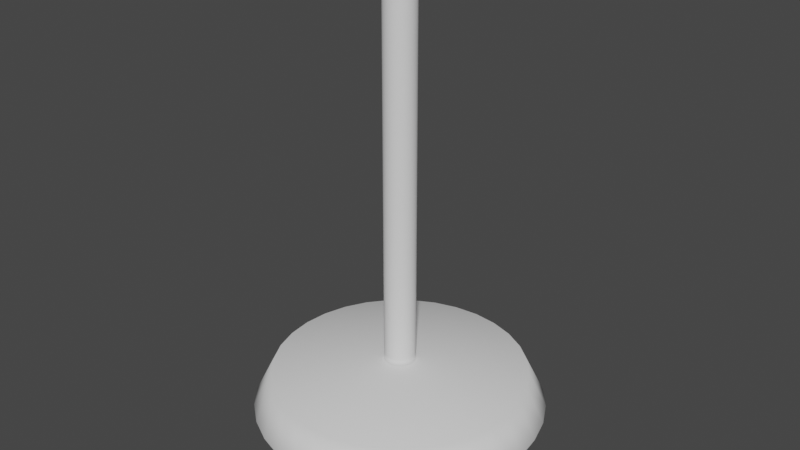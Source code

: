 # Source: fan003.blend  (saved by Blender 2.82.7; exported with 4.5.12 LTS)
import bpy
from mathutils import Matrix  # noqa: F401  (used for matrix-valued properties, if any)

bpy.ops.wm.read_factory_settings(use_empty=True)
scene = bpy.context.scene
scene.name = 'Scene'

# ---- collections
col_collection = bpy.data.collections.new('Collection'); scene.collection.children.link(col_collection)

# ---- world
world_world = bpy.data.worlds.new('World'); scene.world = world_world
world_world.use_nodes = True; world_world.node_tree.nodes.clear()
_N = world_world.node_tree.nodes; _L = world_world.node_tree.links
n0 = _N.new('ShaderNodeOutputWorld'); n0.name = 'World Output'; n0.location = (300, 300)
n1 = _N.new('ShaderNodeBackground'); n1.name = 'Background'; n1.location = (10, 300)
n1.inputs[0].default_value = (0.05088, 0.05088, 0.05088, 1.0)
_L.new(n1.outputs[0], n0.inputs[0])
n0.is_active_output = True
world_world.color = (0.05088, 0.05088, 0.05088)
world_world.use_sun_shadow = False
world_world.sun_shadow_jitter_overblur = 0.0

# ---- meshes
me_cylinder = bpy.data.meshes.new('Cylinder')
me_cylinder.from_pydata([(-6.494e-07, 0.1471, -1.286), (-8.794e-08, 0.1229, 1.29), (0.02871, 0.1443, -1.286), (0.02398, 0.1206, 1.29), (0.05631, 0.1359, -1.286), (0.04704, 0.1136, 1.29), (0.08175, 0.1223, -1.286), (0.06829, 0.1022, 1.29), (0.104, 0.104, -1.286), (0.08692, 0.08692, 1.29), (0.1223, 0.08175, -1.286), (0.1022, 0.06829, 1.29), (0.1359, 0.05631, -1.286), (0.1136, 0.04704, 1.29), (0.1443, 0.02871, -1.286), (0.1206, 0.02398, 1.29), (0.1471, -2.391e-07, -1.286), (0.1229, 5.56e-08, 1.29), (0.1443, -0.02871, -1.286), (0.1206, -0.02398, 1.29), (0.1359, -0.05631, -1.286), (0.1136, -0.04704, 1.29), (0.1223, -0.08175, -1.286), (0.1022, -0.06829, 1.29), (0.104, -0.104, -1.286), (0.08692, -0.08692, 1.29), (0.08175, -0.1223, -1.286), (0.06829, -0.1022, 1.29), (0.05631, -0.1359, -1.286), (0.04704, -0.1136, 1.29), (0.02871, -0.1443, -1.286), (0.02398, -0.1206, 1.29), (1.836e-08, -0.1471, -1.286), (-3.349e-08, -0.1229, 1.29), (-0.02871, -0.1443, -1.286), (-0.02398, -0.1206, 1.29), (-0.05631, -0.1359, -1.286), (-0.04704, -0.1136, 1.29), (-0.08175, -0.1223, -1.286), (-0.06829, -0.1022, 1.29), (-0.104, -0.104, -1.286), (-0.08692, -0.08692, 1.29), (-0.1223, -0.08175, -1.286), (-0.1022, -0.06829, 1.29), (-0.1359, -0.05631, -1.286), (-0.1136, -0.04704, 1.29), (-0.1443, -0.02871, -1.286), (-0.1206, -0.02398, 1.29), (-0.1471, 2.161e-08, -1.286), (-0.1229, 1.989e-07, 1.29), (-0.1443, 0.02871, -1.286), (-0.1206, 0.02398, 1.29), (-0.1359, 0.05631, -1.286), (-0.1136, 0.04704, 1.29), (-0.1223, 0.08175, -1.286), (-0.1022, 0.06829, 1.29), (-0.104, 0.104, -1.286), (-0.08692, 0.08692, 1.29), (-0.08175, 0.1223, -1.286), (-0.06829, 0.1022, 1.29), (-0.05631, 0.1359, -1.286), (-0.04704, 0.1136, 1.29), (-0.0287, 0.1443, -1.286), (-0.02398, 0.1206, 1.29), (-1.801e-08, 1.142, 0.0), (0.2228, 1.12, 0.0), (0.437, 1.055, 0.0), (0.6344, 0.9494, 0.0), (0.8074, 0.8074, 0.0), (0.9494, 0.6344, 0.0), (1.055, 0.437, 0.0), (1.12, 0.2228, 0.0), (1.142, 4.586e-08, 0.0), (1.12, -0.2228, 0.0), (1.055, -0.437, 0.0), (0.9494, -0.6344, 0.0), (0.8074, -0.8074, 0.0), (0.6344, -0.9494, 0.0), (0.437, -1.055, 0.0), (0.2228, -1.12, 0.0), (-3.901e-07, -1.142, 0.0), (-0.2228, -1.12, 0.0), (-0.437, -1.055, 0.0), (-0.6344, -0.9494, 0.0), (-0.8074, -0.8074, 0.0), (-0.9494, -0.6344, 0.0), (-1.055, -0.437, 0.0), (-1.12, -0.2228, 0.0), (-1.142, 1.062e-06, 0.0), (-1.12, 0.2228, 0.0), (-1.055, 0.437, 0.0), (-0.9494, 0.6344, 0.0), (-0.8074, 0.8074, 0.0), (-0.6344, 0.9494, 0.0), (-0.437, 1.055, 0.0), (-0.2228, 1.12, 0.0), (0.1951, 0.9808, 1.0), (0.0, 1.0, 1.0), (0.3827, 0.9239, 1.0), (0.5556, 0.8315, 1.0), (0.7071, 0.7071, 1.0), (0.8315, 0.5556, 1.0), (0.9239, 0.3827, 1.0), (0.9808, 0.1951, 1.0), (1.0, 7.55e-08, 1.0), (0.9808, -0.1951, 1.0), (0.9239, -0.3827, 1.0), (0.8315, -0.5556, 1.0), (0.7071, -0.7071, 1.0), (0.5556, -0.8315, 1.0), (0.3827, -0.9239, 1.0), (0.1951, -0.9808, 1.0), (-3.258e-07, -1.0, 1.0), (-0.1951, -0.9808, 1.0), (-0.3827, -0.9239, 1.0), (-0.5556, -0.8315, 1.0), (-0.7071, -0.7071, 1.0), (-0.8315, -0.5556, 1.0), (-0.9239, -0.3827, 1.0), (-0.9808, -0.1951, 1.0), (-1.0, 9.656e-07, 1.0), (-0.9808, 0.1951, 1.0), (-0.9239, 0.3827, 1.0), (-0.8315, 0.5556, 1.0), (-0.7071, 0.7071, 1.0), (-0.5556, 0.8315, 1.0), (-0.3827, 0.9239, 1.0), (-0.1951, 0.9808, 1.0), (0.02398, 0.1206, 1.29), (-8.794e-08, 0.1229, 1.29), (0.04704, 0.1136, 1.29), (0.06829, 0.1022, 1.29), (0.08692, 0.08692, 1.29), (0.1022, 0.06829, 1.29), (0.1136, 0.04704, 1.29), (0.1206, 0.02398, 1.29), (0.1229, 5.56e-08, 1.29), (0.1206, -0.02398, 1.29), (0.1136, -0.04704, 1.29), (0.1022, -0.06829, 1.29), (0.08692, -0.08692, 1.29), (0.06829, -0.1022, 1.29), (0.04704, -0.1136, 1.29), (0.02398, -0.1206, 1.29), (-3.349e-08, -0.1229, 1.29), (-0.02398, -0.1206, 1.29), (-0.04704, -0.1136, 1.29), (-0.06829, -0.1022, 1.29), (-0.08692, -0.08692, 1.29), (-0.1022, -0.06829, 1.29), (-0.1136, -0.04704, 1.29), (-0.1206, -0.02398, 1.29), (-0.1229, 1.989e-07, 1.29), (-0.1206, 0.02398, 1.29), (-0.1136, 0.04704, 1.29), (-0.1022, 0.06829, 1.29), (-0.08692, 0.08692, 1.29), (-0.06829, 0.1022, 1.29), (-0.04704, 0.1136, 1.29), (-0.02398, 0.1206, 1.29), (0.02398, 0.1206, 11.89), (2.213e-07, 0.1229, 11.89), (0.04704, 0.1136, 11.89), (0.06829, 0.1022, 11.89), (0.08692, 0.08692, 11.89), (0.1022, 0.06829, 11.89), (0.1136, 0.04704, 11.89), (0.1206, 0.02398, 11.89), (0.1229, 5.56e-08, 11.89), (0.1206, -0.02398, 11.89), (0.1136, -0.04704, 11.89), (0.1022, -0.06829, 11.89), (0.08692, -0.08692, 11.89), (0.06829, -0.1022, 11.89), (0.04704, -0.1136, 11.89), (0.02398, -0.1206, 11.89), (2.757e-07, -0.1229, 11.89), (-0.02398, -0.1206, 11.89), (-0.04704, -0.1136, 11.89), (-0.06829, -0.1022, 11.89), (-0.08692, -0.08692, 11.89), (-0.1022, -0.06829, 11.89), (-0.1136, -0.04704, 11.89), (-0.1206, -0.02398, 11.89), (-0.1229, 1.989e-07, 11.89), (-0.1206, 0.02398, 11.89), (-0.1136, 0.04704, 11.89), (-0.1022, 0.06829, 11.89), (-0.08692, 0.08692, 11.89), (-0.06829, 0.1022, 11.89), (-0.04704, 0.1136, 11.89), (-0.02398, 0.1206, 11.89), (0.0, 1.0, -1.0), (0.1951, 0.9808, -1.0), (0.3827, 0.9239, -1.0), (0.5556, 0.8315, -1.0), (0.7071, 0.7071, -1.0), (0.8315, 0.5556, -1.0), (0.9239, 0.3827, -1.0), (0.9808, 0.1951, -1.0), (1.0, 7.55e-08, -1.0), (0.9808, -0.1951, -1.0), (0.9239, -0.3827, -1.0), (0.8315, -0.5556, -1.0), (0.7071, -0.7071, -1.0), (0.5556, -0.8315, -1.0), (0.3827, -0.9239, -1.0), (0.1951, -0.9808, -1.0), (-3.258e-07, -1.0, -1.0), (-0.1951, -0.9808, -1.0), (-0.3827, -0.9239, -1.0), (-0.5556, -0.8315, -1.0), (-0.7071, -0.7071, -1.0), (-0.8315, -0.5556, -1.0), (-0.9239, -0.3827, -1.0), (-0.9808, -0.1951, -1.0), (-1.0, 9.656e-07, -1.0), (-0.9808, 0.1951, -1.0), (-0.9239, 0.3827, -1.0), (-0.8315, 0.5556, -1.0), (-0.7071, 0.7071, -1.0), (-0.5556, 0.8315, -1.0), (-0.3827, 0.9239, -1.0), (-0.1951, 0.9808, -1.0), (0.0533, -0.268, -1.212), (0.06032, -0.3032, -1.207), (0.1046, -0.2524, -1.212), (0.1183, -0.2856, -1.207), (0.1518, -0.2272, -1.212), (0.1718, -0.2571, -1.207), (0.1932, -0.1932, -1.212), (0.2186, -0.2186, -1.207), (0.2272, -0.1518, -1.212), (0.2571, -0.1718, -1.207), (0.2524, -0.1046, -1.212), (0.2856, -0.1183, -1.207), (0.268, -0.0533, -1.212), (0.3032, -0.06032, -1.207), (0.2732, -1.332e-07, -1.212), (0.3092, -1.127e-07, -1.207), (0.268, 0.0533, -1.212), (0.3032, 0.06032, -1.207), (0.2524, 0.1046, -1.212), (0.2856, 0.1183, -1.207), (0.2272, 0.1518, -1.212), (0.2571, 0.1718, -1.207), (0.1932, 0.1932, -1.212), (0.2186, 0.2186, -1.207), (0.1518, 0.2272, -1.212), (0.1718, 0.2571, -1.207), (0.1046, 0.2524, -1.212), (0.1183, 0.2856, -1.207), (0.0533, 0.268, -1.212), (0.06032, 0.3032, -1.207), (-5.005e-07, 0.3092, -1.207), (-5.314e-07, 0.2732, -1.212), (-5.723e-07, 0.2319, -1.212), (0.04523, 0.2274, -1.212), (0.08873, 0.2142, -1.212), (0.1288, 0.1928, -1.212), (0.164, 0.164, -1.212), (0.1928, 0.1288, -1.212), (0.2142, 0.08873, -1.212), (0.2274, 0.04523, -1.212), (0.2319, -1.687e-07, -1.212), (0.2274, -0.04523, -1.212), (0.2142, -0.08873, -1.212), (0.1928, -0.1288, -1.212), (0.164, -0.164, -1.212), (0.1288, -0.1928, -1.212), (0.08873, -0.2142, -1.212), (0.04523, -0.2274, -1.212), (-6.823e-08, -0.2319, -1.212), (-0.04523, -0.2274, -1.212), (-0.08873, -0.2142, -1.212), (-0.1288, -0.1928, -1.212), (-0.164, -0.164, -1.212), (-0.1928, -0.1288, -1.212), (-0.2142, -0.08873, -1.212), (-0.2274, -0.04523, -1.212), (-0.2319, 1.913e-07, -1.212), (-0.2274, 0.04524, -1.212), (-0.2142, 0.08873, -1.212), (-0.1928, 0.1288, -1.212), (-0.164, 0.164, -1.212), (-0.1288, 0.1928, -1.212), (-0.08873, 0.2142, -1.212), (-0.04523, 0.2274, -1.212), (-5.314e-07, 0.2732, -1.212), (-5.005e-07, 0.3092, -1.207), (0.06032, 0.3032, -1.207), (0.0533, 0.268, -1.212), (0.1183, 0.2856, -1.207), (0.1046, 0.2524, -1.212), (0.1718, 0.2571, -1.207), (0.1518, 0.2272, -1.212), (0.2186, 0.2186, -1.207), (0.1932, 0.1932, -1.212), (0.2571, 0.1718, -1.207), (0.2272, 0.1518, -1.212), (0.2856, 0.1183, -1.207), (0.2524, 0.1046, -1.212), (0.3032, 0.06032, -1.207), (0.268, 0.0533, -1.212), (0.3092, -1.127e-07, -1.207), (0.2732, -1.332e-07, -1.212), (0.3032, -0.06032, -1.207), (0.268, -0.0533, -1.212), (0.2856, -0.1183, -1.207), (0.2524, -0.1046, -1.212), (0.2571, -0.1718, -1.207), (0.2272, -0.1518, -1.212), (0.2186, -0.2186, -1.207), (0.1932, -0.1932, -1.212), (0.1718, -0.2571, -1.207), (0.1518, -0.2272, -1.212), (0.1183, -0.2856, -1.207), (0.1046, -0.2524, -1.212), (0.06032, -0.3032, -1.207), (0.0533, -0.268, -1.212), (-1.309e-07, -0.3092, -1.207), (-1.082e-07, -0.2732, -1.212), (-0.06032, -0.3032, -1.207), (-0.0533, -0.268, -1.212), (-0.1183, -0.2856, -1.207), (-0.1046, -0.2524, -1.212), (-0.1718, -0.2571, -1.207), (-0.1518, -0.2272, -1.212), (-0.2186, -0.2186, -1.207), (-0.1932, -0.1932, -1.212), (-0.2571, -0.1718, -1.207), (-0.2272, -0.1518, -1.212), (-0.2856, -0.1183, -1.207), (-0.2524, -0.1046, -1.212), (-0.3032, -0.06032, -1.207), (-0.268, -0.0533, -1.212), (-0.3092, 3.313e-07, -1.207), (-0.2732, 2.77e-07, -1.212), (-0.3032, 0.06032, -1.207), (-0.268, 0.0533, -1.212), (-0.2856, 0.1183, -1.207), (-0.2524, 0.1046, -1.212), (-0.2571, 0.1718, -1.207), (-0.2272, 0.1518, -1.212), (-0.2186, 0.2186, -1.207), (-0.1932, 0.1932, -1.212), (-0.1718, 0.2571, -1.207), (-0.1518, 0.2272, -1.212), (-0.1183, 0.2856, -1.207), (-0.1046, 0.2524, -1.212), (-0.06032, 0.3032, -1.207), (-0.0533, 0.268, -1.212), (-1.309e-07, -0.3092, -1.207), (-1.082e-07, -0.2732, -1.212), (-0.06032, -0.3032, -1.207), (-0.0533, -0.268, -1.212), (-0.1183, -0.2856, -1.207), (-0.1046, -0.2524, -1.212), (-0.1718, -0.2571, -1.207), (-0.1518, -0.2272, -1.212), (-0.2186, -0.2186, -1.207), (-0.1932, -0.1932, -1.212), (-0.2571, -0.1718, -1.207), (-0.2272, -0.1518, -1.212), (-0.2856, -0.1183, -1.207), (-0.2524, -0.1046, -1.212), (-0.3032, -0.06032, -1.207), (-0.268, -0.0533, -1.212), (-0.3092, 3.313e-07, -1.207), (-0.2732, 2.77e-07, -1.212), (-0.3032, 0.06032, -1.207), (-0.268, 0.0533, -1.212), (-0.2856, 0.1183, -1.207), (-0.2524, 0.1046, -1.212), (-0.2571, 0.1718, -1.207), (-0.2272, 0.1518, -1.212), (-0.2186, 0.2186, -1.207), (-0.1932, 0.1932, -1.212), (-0.1718, 0.2571, -1.207), (-0.1518, 0.2272, -1.212), (-0.1183, 0.2856, -1.207), (-0.1046, 0.2524, -1.212), (-0.06032, 0.3032, -1.207), (-0.0533, 0.268, -1.212), (-5.315e-07, 0.2732, -1.161), (-0.0533, 0.268, -1.161), (-0.1183, 0.2856, -1.156), (-0.06032, 0.3032, -1.156), (-0.1718, 0.2571, -1.156), (-0.2186, 0.2186, -1.156), (-0.2571, 0.1718, -1.156), (-0.2856, 0.1183, -1.156), (-0.3032, 0.06032, -1.156), (-0.3092, 3.311e-07, -1.156), (-0.3032, -0.06032, -1.156), (-0.2856, -0.1183, -1.156), (-0.2571, -0.1718, -1.156), (-0.2186, -0.2186, -1.156), (-0.1718, -0.2571, -1.156), (-0.1183, -0.2856, -1.156), (-0.06032, -0.3032, -1.156), (-1.31e-07, -0.3092, -1.156), (0.06032, -0.3032, -1.156), (0.1183, -0.2856, -1.156), (0.1718, -0.2571, -1.156), (0.2186, -0.2186, -1.156), (0.2571, -0.1718, -1.156), (0.2856, -0.1183, -1.156), (0.3032, -0.06032, -1.156), (0.3092, -1.129e-07, -1.156), (0.3032, 0.06032, -1.156), (0.2856, 0.1183, -1.156), (0.2571, 0.1718, -1.156), (0.2186, 0.2186, -1.156), (0.1718, 0.2571, -1.156), (0.1183, 0.2856, -1.156), (0.06032, 0.3032, -1.156), (-5.006e-07, 0.3092, -1.156), (-0.1046, 0.2524, -1.161), (-0.1518, 0.2272, -1.161), (-0.1932, 0.1932, -1.161), (-0.2272, 0.1518, -1.161), (-0.2524, 0.1046, -1.161), (-0.268, 0.0533, -1.161), (-0.2732, 2.768e-07, -1.161), (-0.268, -0.0533, -1.161), (-0.2524, -0.1046, -1.161), (-0.2272, -0.1518, -1.161), (-0.1932, -0.1932, -1.161), (-0.1518, -0.2272, -1.161), (-0.1046, -0.2524, -1.161), (-0.0533, -0.268, -1.161), (-1.082e-07, -0.2732, -1.161), (0.0533, -0.268, -1.161), (0.1046, -0.2524, -1.161), (0.1518, -0.2272, -1.161), (0.1932, -0.1932, -1.161), (0.2272, -0.1518, -1.161), (0.2524, -0.1046, -1.161), (0.268, -0.0533, -1.161), (0.2732, -1.334e-07, -1.161), (0.268, 0.0533, -1.161), (0.2524, 0.1046, -1.161), (0.2272, 0.1518, -1.161), (0.1932, 0.1932, -1.161), (0.1518, 0.2272, -1.161), (0.1046, 0.2524, -1.161), (0.0533, 0.268, -1.161), (-0.06829, -0.1022, 1.503), (-0.08692, -0.08692, 1.503), (0.1136, 0.04704, 1.503), (0.1206, 0.02398, 1.503), (-0.1022, -0.06829, 1.503), (0.1229, 5.56e-08, 1.503), (-0.1136, -0.04704, 1.503), (0.1206, -0.02398, 1.503), (-0.1206, -0.02398, 1.503), (0.1136, -0.04704, 1.503), (-0.1229, 1.989e-07, 1.503), (0.1022, -0.06829, 1.503), (-0.1206, 0.02398, 1.503), (0.08692, -0.08692, 1.503), (-0.1136, 0.04704, 1.503), (0.06829, -0.1022, 1.503), (-0.1022, 0.06829, 1.503), (0.04704, -0.1136, 1.503), (-8.176e-08, 0.1229, 1.503), (0.02398, 0.1206, 1.503), (-0.08692, 0.08692, 1.503), (0.02398, -0.1206, 1.503), (0.04704, 0.1136, 1.503), (-0.06829, 0.1022, 1.503), (-2.73e-08, -0.1229, 1.503), (0.06829, 0.1022, 1.503), (-0.04704, 0.1136, 1.503), (-0.02398, -0.1206, 1.503), (0.08692, 0.08692, 1.503), (-0.02398, 0.1206, 1.503), (-0.04704, -0.1136, 1.503), (0.1022, 0.06829, 1.503), (-0.06829, -0.1022, 11.52), (0.1136, 0.04704, 11.52), (2.104e-07, 0.1229, 11.52), (-0.08692, -0.08692, 11.52), (0.1206, 0.02398, 11.52), (-0.1022, -0.06829, 11.52), (0.1229, 5.56e-08, 11.52), (-0.1136, -0.04704, 11.52), (0.1206, -0.02398, 11.52), (-0.1206, -0.02398, 11.52), (0.1136, -0.04704, 11.52), (-0.1229, 1.989e-07, 11.52), (0.1022, -0.06829, 11.52), (-0.1206, 0.02398, 11.52), (0.08692, -0.08692, 11.52), (-0.1136, 0.04704, 11.52), (0.06829, -0.1022, 11.52), (-0.1022, 0.06829, 11.52), (0.04704, -0.1136, 11.52), (0.02398, 0.1206, 11.52), (-0.08692, 0.08692, 11.52), (0.02398, -0.1206, 11.52), (0.04704, 0.1136, 11.52), (-0.06829, 0.1022, 11.52), (2.649e-07, -0.1229, 11.52), (0.06829, 0.1022, 11.52), (-0.04704, 0.1136, 11.52), (-0.02398, -0.1206, 11.52), (0.08692, 0.08692, 11.52), (-0.02398, 0.1206, 11.52), (-0.04704, -0.1136, 11.52), (0.1022, 0.06829, 11.52)], [], [(64, 97, 96, 65), (65, 96, 98, 66), (66, 98, 99, 67), (67, 99, 100, 68), (68, 100, 101, 69), (69, 101, 102, 70), (70, 102, 103, 71), (71, 103, 104, 72), (72, 104, 105, 73), (73, 105, 106, 74), (74, 106, 107, 75), (75, 107, 108, 76), (76, 108, 109, 77), (77, 109, 110, 78), (78, 110, 111, 79), (79, 111, 112, 80), (80, 112, 113, 81), (81, 113, 114, 82), (82, 114, 115, 83), (83, 115, 116, 84), (84, 116, 117, 85), (85, 117, 118, 86), (86, 118, 119, 87), (87, 119, 120, 88), (88, 120, 121, 89), (89, 121, 122, 90), (90, 122, 123, 91), (91, 123, 124, 92), (92, 124, 125, 93), (93, 125, 126, 94), (35, 33, 144, 145), (94, 126, 127, 95), (95, 127, 97, 64), (0, 2, 4, 6, 8, 10, 12, 14, 16, 18, 20, 22, 24, 26, 28, 30, 32, 34, 36, 38, 40, 42, 44, 46, 48, 50, 52, 54, 56, 58, 60, 62), (223, 95, 64, 192), (222, 94, 95, 223), (221, 93, 94, 222), (220, 92, 93, 221), (219, 91, 92, 220), (218, 90, 91, 219), (217, 89, 90, 218), (216, 88, 89, 217), (215, 87, 88, 216), (214, 86, 87, 215), (213, 85, 86, 214), (212, 84, 85, 213), (211, 83, 84, 212), (210, 82, 83, 211), (209, 81, 82, 210), (208, 80, 81, 209), (207, 79, 80, 208), (206, 78, 79, 207), (205, 77, 78, 206), (204, 76, 77, 205), (203, 75, 76, 204), (202, 74, 75, 203), (201, 73, 74, 202), (200, 72, 73, 201), (199, 71, 72, 200), (198, 70, 71, 199), (197, 69, 70, 198), (196, 68, 69, 197), (195, 67, 68, 196), (194, 66, 67, 195), (193, 65, 66, 194), (192, 64, 65, 193), (1, 3, 96, 97), (3, 5, 98, 96), (5, 7, 99, 98), (7, 9, 100, 99), (9, 11, 101, 100), (11, 13, 102, 101), (13, 15, 103, 102), (15, 17, 104, 103), (17, 19, 105, 104), (19, 21, 106, 105), (21, 23, 107, 106), (23, 25, 108, 107), (25, 27, 109, 108), (27, 29, 110, 109), (29, 31, 111, 110), (31, 33, 112, 111), (33, 35, 113, 112), (35, 37, 114, 113), (37, 39, 115, 114), (39, 41, 116, 115), (41, 43, 117, 116), (43, 45, 118, 117), (45, 47, 119, 118), (47, 49, 120, 119), (49, 51, 121, 120), (51, 53, 122, 121), (53, 55, 123, 122), (55, 57, 124, 123), (57, 59, 125, 124), (59, 61, 126, 125), (61, 63, 127, 126), (63, 1, 97, 127), (483, 480, 179, 180), (9, 7, 131, 132), (63, 61, 158, 159), (37, 35, 145, 146), (11, 9, 132, 133), (1, 63, 159, 129), (39, 37, 146, 147), (13, 11, 133, 134), (41, 39, 147, 148), (15, 13, 134, 135), (43, 41, 148, 149), (17, 15, 135, 136), (45, 43, 149, 150), (19, 17, 136, 137), (47, 45, 150, 151), (21, 19, 137, 138), (49, 47, 151, 152), (23, 21, 138, 139), (51, 49, 152, 153), (25, 23, 139, 140), (53, 51, 153, 154), (27, 25, 140, 141), (55, 53, 154, 155), (29, 27, 141, 142), (3, 1, 129, 128), (57, 55, 155, 156), (31, 29, 142, 143), (5, 3, 128, 130), (59, 57, 156, 157), (33, 31, 143, 144), (7, 5, 130, 131), (61, 59, 157, 158), (484, 481, 166, 167), (485, 483, 180, 181), (486, 484, 167, 168), (487, 485, 181, 182), (488, 486, 168, 169), (489, 487, 182, 183), (490, 488, 169, 170), (491, 489, 183, 184), (492, 490, 170, 171), (493, 491, 184, 185), (494, 492, 171, 172), (495, 493, 185, 186), (496, 494, 172, 173), (497, 495, 186, 187), (498, 496, 173, 174), (499, 482, 161, 160), (500, 497, 187, 188), (501, 498, 174, 175), (502, 499, 160, 162), (503, 500, 188, 189), (504, 501, 175, 176), (505, 502, 162, 163), (506, 503, 189, 190), (507, 504, 176, 177), (508, 505, 163, 164), (509, 506, 190, 191), (510, 507, 177, 178), (511, 508, 164, 165), (482, 509, 191, 161), (480, 510, 178, 179), (481, 511, 165, 166), (256, 287, 351, 288), (259, 258, 293, 295), (260, 259, 295, 297), (261, 260, 297, 299), (262, 261, 299, 301), (263, 262, 301, 303), (264, 263, 303, 305), (265, 264, 305, 307), (266, 265, 307, 309), (267, 266, 309, 311), (268, 267, 311, 313), (269, 268, 313, 315), (270, 269, 315, 317), (271, 270, 317, 319), (272, 271, 319, 321), (273, 272, 321, 323), (274, 273, 323, 325), (275, 274, 325, 327), (276, 275, 327, 329), (277, 276, 329, 331), (278, 277, 331, 333), (279, 278, 333, 335), (280, 279, 335, 337), (281, 280, 337, 339), (282, 281, 339, 341), (283, 282, 341, 343), (284, 283, 343, 345), (285, 284, 345, 347), (286, 285, 347, 349), (287, 286, 349, 351), (232, 234, 438, 437), (290, 289, 192, 193), (289, 350, 223, 192), (292, 290, 193, 194), (294, 292, 194, 195), (296, 294, 195, 196), (298, 296, 196, 197), (300, 298, 197, 198), (302, 300, 198, 199), (304, 302, 199, 200), (306, 304, 200, 201), (308, 306, 201, 202), (310, 308, 202, 203), (312, 310, 203, 204), (314, 312, 204, 205), (316, 314, 205, 206), (318, 316, 206, 207), (320, 318, 207, 208), (322, 320, 208, 209), (324, 322, 209, 210), (326, 324, 210, 211), (328, 326, 211, 212), (330, 328, 212, 213), (332, 330, 213, 214), (334, 332, 214, 215), (336, 334, 215, 216), (338, 336, 216, 217), (340, 338, 217, 218), (342, 340, 218, 219), (344, 342, 219, 220), (346, 344, 220, 221), (348, 346, 221, 222), (350, 348, 222, 223), (258, 257, 291, 293), (2, 0, 256, 257), (4, 2, 257, 258), (6, 4, 258, 259), (8, 6, 259, 260), (10, 8, 260, 261), (12, 10, 261, 262), (14, 12, 262, 263), (16, 14, 263, 264), (18, 16, 264, 265), (20, 18, 265, 266), (22, 20, 266, 267), (24, 22, 267, 268), (26, 24, 268, 269), (28, 26, 269, 270), (30, 28, 270, 271), (32, 30, 271, 272), (34, 32, 272, 273), (36, 34, 273, 274), (38, 36, 274, 275), (40, 38, 275, 276), (42, 40, 276, 277), (44, 42, 277, 278), (46, 44, 278, 279), (48, 46, 279, 280), (50, 48, 280, 281), (52, 50, 281, 282), (54, 52, 282, 283), (56, 54, 283, 284), (58, 56, 284, 285), (60, 58, 285, 286), (62, 60, 286, 287), (0, 62, 287, 256), (314, 316, 227, 229), (333, 331, 363, 365), (296, 298, 245, 247), (315, 313, 230, 228), (348, 350, 382, 380), (297, 295, 248, 246), (330, 332, 364, 362), (349, 347, 379, 381), (312, 314, 229, 231), (331, 329, 361, 363), (294, 296, 247, 249), (313, 311, 232, 230), (346, 348, 380, 378), (295, 293, 250, 248), (328, 330, 362, 360), (347, 345, 377, 379), (310, 312, 231, 233), (329, 327, 359, 361), (292, 294, 249, 251), (311, 309, 234, 232), (344, 346, 378, 376), (293, 291, 252, 250), (326, 328, 360, 358), (345, 343, 375, 377), (308, 310, 233, 235), (327, 325, 357, 359), (290, 292, 251, 253), (309, 307, 236, 234), (342, 344, 376, 374), (291, 288, 255, 252), (324, 326, 358, 356), (343, 341, 373, 375), (257, 256, 288, 291), (243, 241, 410, 411), (230, 232, 437, 436), (241, 239, 409, 410), (228, 230, 436, 435), (239, 237, 408, 409), (226, 228, 435, 434), (237, 235, 407, 408), (224, 226, 434, 433), (235, 233, 406, 407), (353, 224, 433, 432), (233, 231, 405, 406), (355, 353, 432, 431), (231, 229, 404, 405), (357, 355, 431, 430), (229, 227, 403, 404), (359, 357, 430, 429), (227, 225, 402, 403), (361, 359, 429, 428), (225, 352, 401, 402), (363, 361, 428, 427), (352, 354, 400, 401), (365, 363, 427, 426), (354, 356, 399, 400), (367, 365, 426, 425), (356, 358, 398, 399), (369, 367, 425, 424), (358, 360, 397, 398), (371, 369, 424, 423), (360, 362, 396, 397), (373, 371, 423, 422), (254, 253, 416, 417), (351, 349, 381, 383), (332, 334, 366, 364), (299, 297, 246, 244), (350, 289, 254, 382), (317, 315, 228, 226), (298, 300, 243, 245), (288, 351, 383, 255), (335, 333, 365, 367), (316, 318, 225, 227), (334, 336, 368, 366), (301, 299, 244, 242), (319, 317, 226, 224), (300, 302, 241, 243), (337, 335, 367, 369), (318, 320, 352, 225), (336, 338, 370, 368), (303, 301, 242, 240), (321, 319, 224, 353), (302, 304, 239, 241), (339, 337, 369, 371), (320, 322, 354, 352), (338, 340, 372, 370), (305, 303, 240, 238), (323, 321, 353, 355), (304, 306, 237, 239), (341, 339, 371, 373), (322, 324, 356, 354), (340, 342, 374, 372), (307, 305, 238, 236), (289, 290, 253, 254), (325, 323, 355, 357), (306, 308, 235, 237), (417, 416, 447, 384), (416, 415, 446, 447), (415, 414, 445, 446), (414, 413, 444, 445), (413, 412, 443, 444), (412, 411, 442, 443), (411, 410, 441, 442), (410, 409, 440, 441), (409, 408, 439, 440), (408, 407, 438, 439), (407, 406, 437, 438), (406, 405, 436, 437), (405, 404, 435, 436), (404, 403, 434, 435), (403, 402, 433, 434), (402, 401, 432, 433), (401, 400, 431, 432), (400, 399, 430, 431), (399, 398, 429, 430), (398, 397, 428, 429), (397, 396, 427, 428), (396, 395, 426, 427), (395, 394, 425, 426), (394, 393, 424, 425), (393, 392, 423, 424), (392, 391, 422, 423), (391, 390, 421, 422), (390, 389, 420, 421), (389, 388, 419, 420), (388, 386, 418, 419), (386, 387, 385, 418), (387, 417, 384, 385), (245, 243, 411, 412), (255, 383, 385, 384), (234, 236, 439, 438), (247, 245, 412, 413), (380, 382, 387, 386), (236, 238, 440, 439), (249, 247, 413, 414), (378, 380, 386, 388), (238, 240, 441, 440), (251, 249, 414, 415), (376, 378, 388, 389), (240, 242, 442, 441), (253, 251, 415, 416), (374, 376, 389, 390), (242, 244, 443, 442), (382, 254, 417, 387), (372, 374, 390, 391), (244, 246, 444, 443), (381, 379, 419, 418), (370, 372, 391, 392), (246, 248, 445, 444), (383, 381, 418, 385), (368, 370, 392, 393), (248, 250, 446, 445), (379, 377, 420, 419), (366, 368, 393, 394), (250, 252, 447, 446), (377, 375, 421, 420), (364, 366, 394, 395), (252, 255, 384, 447), (375, 373, 422, 421), (362, 364, 395, 396), (134, 133, 479, 450), (147, 146, 478, 448), (129, 159, 477, 466), (133, 132, 476, 479), (146, 145, 475, 478), (159, 158, 474, 477), (132, 131, 473, 476), (145, 144, 472, 475), (158, 157, 471, 474), (131, 130, 470, 473), (144, 143, 469, 472), (157, 156, 468, 471), (130, 128, 467, 470), (143, 142, 465, 469), (156, 155, 464, 468), (128, 129, 466, 467), (142, 141, 463, 465), (155, 154, 462, 464), (141, 140, 461, 463), (154, 153, 460, 462), (140, 139, 459, 461), (153, 152, 458, 460), (139, 138, 457, 459), (152, 151, 456, 458), (138, 137, 455, 457), (151, 150, 454, 456), (137, 136, 453, 455), (150, 149, 452, 454), (136, 135, 451, 453), (149, 148, 449, 452), (135, 134, 450, 451), (148, 147, 448, 449), (450, 479, 511, 481), (448, 478, 510, 480), (466, 477, 509, 482), (479, 476, 508, 511), (478, 475, 507, 510), (477, 474, 506, 509), (476, 473, 505, 508), (475, 472, 504, 507), (474, 471, 503, 506), (473, 470, 502, 505), (472, 469, 501, 504), (471, 468, 500, 503), (470, 467, 499, 502), (469, 465, 498, 501), (468, 464, 497, 500), (467, 466, 482, 499), (465, 463, 496, 498), (464, 462, 495, 497), (463, 461, 494, 496), (462, 460, 493, 495), (461, 459, 492, 494), (460, 458, 491, 493), (459, 457, 490, 492), (458, 456, 489, 491), (457, 455, 488, 490), (456, 454, 487, 489), (455, 453, 486, 488), (454, 452, 485, 487), (453, 451, 484, 486), (452, 449, 483, 485), (451, 450, 481, 484), (449, 448, 480, 483)])
me_cylinder.polygons.foreach_set('use_smooth', [True] * 481)
_uv = me_cylinder.uv_layers.new(name='UVMap')
_uv.uv.foreach_set('vector', [1.0, 0.75, 1.0, 1.0, 0.9688, 1.0, 0.9688, 0.75, 0.9688, 0.75, 0.9688, 1.0, 0.9375, 1.0, 0.9375, 0.75, 0.9375, 0.75, 0.9375, 1.0, 0.9062, 1.0, 0.9062, 0.75, 0.9062, 0.75, 0.9062, 1.0, 0.875, 1.0, 0.875, 0.75, 0.875, 0.75, 0.875, 1.0, 0.8438, 1.0, 0.8438, 0.75, 0.8438, 0.75, 0.8438, 1.0, 0.8125, 1.0, 0.8125, 0.75, 0.8125, 0.75, 0.8125, 1.0, 0.7812, 1.0, 0.7812, 0.75, 0.7812, 0.75, 0.7812, 1.0, 0.75, 1.0, 0.75, 0.75, 0.75, 0.75, 0.75, 1.0, 0.7188, 1.0, 0.7188, 0.75, 0.7188, 0.75, 0.7188, 1.0, 0.6875, 1.0, 0.6875, 0.75, 0.6875, 0.75, 0.6875, 1.0, 0.6562, 1.0, 0.6562, 0.75, 0.6562, 0.75, 0.6562, 1.0, 0.625, 1.0, 0.625, 0.75, 0.625, 0.75, 0.625, 1.0, 0.5938, 1.0, 0.5938, 0.75, 0.5938, 0.75, 0.5938, 1.0, 0.5625, 1.0, 0.5625, 0.75, 0.5625, 0.75, 0.5625, 1.0, 0.5312, 1.0, 0.5312, 0.75, 0.5312, 0.75, 0.5312, 1.0, 0.5, 1.0, 0.5, 0.75, 0.5, 0.75, 0.5, 1.0, 0.4688, 1.0, 0.4688, 0.75, 0.4688, 0.75, 0.4688, 1.0, 0.4375, 1.0, 0.4375, 0.75, 0.4375, 0.75, 0.4375, 1.0, 0.4062, 1.0, 0.4062, 0.75, 0.4062, 0.75, 0.4062, 1.0, 0.375, 1.0, 0.375, 0.75, 0.375, 0.75, 0.375, 1.0, 0.3438, 1.0, 0.3438, 0.75, 0.3438, 0.75, 0.3438, 1.0, 0.3125, 1.0, 0.3125, 0.75, 0.3125, 0.75, 0.3125, 1.0, 0.2812, 1.0, 0.2812, 0.75, 0.2812, 0.75, 0.2812, 1.0, 0.25, 1.0, 0.25, 0.75, 0.25, 0.75, 0.25, 1.0, 0.2188, 1.0, 0.2188, 0.75, 0.2188, 0.75, 0.2188, 1.0, 0.1875, 1.0, 0.1875, 0.75, 0.1875, 0.75, 0.1875, 1.0, 0.1562, 1.0, 0.1562, 0.75, 0.1562, 0.75, 0.1562, 1.0, 0.125, 1.0, 0.125, 0.75, 0.125, 0.75, 0.125, 1.0, 0.09375, 1.0, 0.09375, 0.75, 0.09375, 0.75, 0.09375, 1.0, 0.0625, 1.0, 0.0625, 0.75, 0.235, 0.1745, 0.25, 0.173, 0.25, 0.173, 0.235, 0.1745, 0.0625, 0.75, 0.0625, 1.0, 0.03125, 1.0, 0.03125, 0.75, 0.03125, 0.75, 0.03125, 1.0, 0.0, 1.0, 0.0, 0.75, 0.75, 0.2718, 0.7543, 0.2714, 0.7583, 0.2701, 0.7621, 0.2681, 0.7654, 0.2654, 0.7681, 0.2621, 0.7701, 0.2583, 0.7714, 0.2543, 0.7718, 0.25, 0.7714, 0.2457, 0.7701, 0.2417, 0.7681, 0.2379, 0.7654, 0.2346, 0.7621, 0.2319, 0.7583, 0.2299, 0.7543, 0.2286, 0.75, 0.2282, 0.7457, 0.2286, 0.7417, 0.2299, 0.7379, 0.2319, 0.7346, 0.2346, 0.7319, 0.2379, 0.7299, 0.2417, 0.7286, 0.2457, 0.7282, 0.25, 0.7286, 0.2543, 0.7299, 0.2583, 0.7319, 0.2621, 0.7346, 0.2654, 0.7379, 0.2681, 0.7417, 0.2701, 0.7457, 0.2714, 0.03125, 0.5, 0.03125, 0.75, 0.0, 0.75, 0.0, 0.5, 0.0625, 0.5, 0.0625, 0.75, 0.03125, 0.75, 0.03125, 0.5, 0.09375, 0.5, 0.09375, 0.75, 0.0625, 0.75, 0.0625, 0.5, 0.125, 0.5, 0.125, 0.75, 0.09375, 0.75, 0.09375, 0.5, 0.1562, 0.5, 0.1562, 0.75, 0.125, 0.75, 0.125, 0.5, 0.1875, 0.5, 0.1875, 0.75, 0.1562, 0.75, 0.1562, 0.5, 0.2188, 0.5, 0.2188, 0.75, 0.1875, 0.75, 0.1875, 0.5, 0.25, 0.5, 0.25, 0.75, 0.2188, 0.75, 0.2188, 0.5, 0.2812, 0.5, 0.2812, 0.75, 0.25, 0.75, 0.25, 0.5, 0.3125, 0.5, 0.3125, 0.75, 0.2812, 0.75, 0.2812, 0.5, 0.3438, 0.5, 0.3438, 0.75, 0.3125, 0.75, 0.3125, 0.5, 0.375, 0.5, 0.375, 0.75, 0.3438, 0.75, 0.3438, 0.5, 0.4062, 0.5, 0.4062, 0.75, 0.375, 0.75, 0.375, 0.5, 0.4375, 0.5, 0.4375, 0.75, 0.4062, 0.75, 0.4062, 0.5, 0.4688, 0.5, 0.4688, 0.75, 0.4375, 0.75, 0.4375, 0.5, 0.5, 0.5, 0.5, 0.75, 0.4688, 0.75, 0.4688, 0.5, 0.5312, 0.5, 0.5312, 0.75, 0.5, 0.75, 0.5, 0.5, 0.5625, 0.5, 0.5625, 0.75, 0.5312, 0.75, 0.5312, 0.5, 0.5938, 0.5, 0.5938, 0.75, 0.5625, 0.75, 0.5625, 0.5, 0.625, 0.5, 0.625, 0.75, 0.5938, 0.75, 0.5938, 0.5, 0.6562, 0.5, 0.6562, 0.75, 0.625, 0.75, 0.625, 0.5, 0.6875, 0.5, 0.6875, 0.75, 0.6562, 0.75, 0.6562, 0.5, 0.7188, 0.5, 0.7188, 0.75, 0.6875, 0.75, 0.6875, 0.5, 0.75, 0.5, 0.75, 0.75, 0.7188, 0.75, 0.7188, 0.5, 0.7812, 0.5, 0.7812, 0.75, 0.75, 0.75, 0.75, 0.5, 0.8125, 0.5, 0.8125, 0.75, 0.7812, 0.75, 0.7812, 0.5, 0.8438, 0.5, 0.8438, 0.75, 0.8125, 0.75, 0.8125, 0.5, 0.875, 0.5, 0.875, 0.75, 0.8438, 0.75, 0.8438, 0.5, 0.9062, 0.5, 0.9062, 0.75, 0.875, 0.75, 0.875, 0.5, 0.9375, 0.5, 0.9375, 0.75, 0.9062, 0.75, 0.9062, 0.5, 0.9688, 0.5, 0.9688, 0.75, 0.9375, 0.75, 0.9375, 0.5, 1.0, 0.5, 1.0, 0.75, 0.9688, 0.75, 0.9688, 0.5, 0.25, 0.327, 0.265, 0.3255, 0.2968, 0.4854, 0.25, 0.49, 0.265, 0.3255, 0.2795, 0.3211, 0.3418, 0.4717, 0.2968, 0.4854, 0.2795, 0.3211, 0.2928, 0.314, 0.3833, 0.4496, 0.3418, 0.4717, 0.2928, 0.314, 0.3044, 0.3044, 0.4197, 0.4197, 0.3833, 0.4496, 0.3044, 0.3044, 0.314, 0.2928, 0.4496, 0.3833, 0.4197, 0.4197, 0.314, 0.2928, 0.3211, 0.2795, 0.4717, 0.3418, 0.4496, 0.3833, 0.3211, 0.2795, 0.3255, 0.265, 0.4854, 0.2968, 0.4717, 0.3418, 0.3255, 0.265, 0.327, 0.25, 0.49, 0.25, 0.4854, 0.2968, 0.327, 0.25, 0.3255, 0.235, 0.4854, 0.2032, 0.49, 0.25, 0.3255, 0.235, 0.3211, 0.2205, 0.4717, 0.1582, 0.4854, 0.2032, 0.3211, 0.2205, 0.314, 0.2072, 0.4496, 0.1167, 0.4717, 0.1582, 0.314, 0.2072, 0.3044, 0.1956, 0.4197, 0.08029, 0.4496, 0.1167, 0.3044, 0.1956, 0.2928, 0.186, 0.3833, 0.05045, 0.4197, 0.08029, 0.2928, 0.186, 0.2795, 0.1789, 0.3418, 0.02827, 0.3833, 0.05045, 0.2795, 0.1789, 0.265, 0.1745, 0.2968, 0.01461, 0.3418, 0.02827, 0.265, 0.1745, 0.25, 0.173, 0.25, 0.01, 0.2968, 0.01461, 0.25, 0.173, 0.235, 0.1745, 0.2032, 0.01461, 0.25, 0.01, 0.235, 0.1745, 0.2205, 0.1789, 0.1582, 0.02827, 0.2032, 0.01461, 0.2205, 0.1789, 0.2072, 0.186, 0.1167, 0.05045, 0.1582, 0.02827, 0.2072, 0.186, 0.1956, 0.1956, 0.08029, 0.08029, 0.1167, 0.05045, 0.1956, 0.1956, 0.186, 0.2072, 0.05045, 0.1167, 0.08029, 0.08029, 0.186, 0.2072, 0.1789, 0.2205, 0.02827, 0.1582, 0.05045, 0.1167, 0.1789, 0.2205, 0.1745, 0.235, 0.01461, 0.2032, 0.02827, 0.1582, 0.1745, 0.235, 0.173, 0.25, 0.01, 0.25, 0.01461, 0.2032, 0.173, 0.25, 0.1745, 0.265, 0.01461, 0.2968, 0.01, 0.25, 0.1745, 0.265, 0.1789, 0.2795, 0.02827, 0.3418, 0.01461, 0.2968, 0.1789, 0.2795, 0.186, 0.2928, 0.05045, 0.3833, 0.02827, 0.3418, 0.186, 0.2928, 0.1956, 0.3044, 0.08029, 0.4197, 0.05045, 0.3833, 0.1956, 0.3044, 0.2072, 0.314, 0.1167, 0.4496, 0.08029, 0.4197, 0.2072, 0.314, 0.2205, 0.3211, 0.1582, 0.4717, 0.1167, 0.4496, 0.2205, 0.3211, 0.235, 0.3255, 0.2032, 0.4854, 0.1582, 0.4717, 0.235, 0.3255, 0.25, 0.327, 0.25, 0.49, 0.2032, 0.4854, 0.1956, 0.1956, 0.2072, 0.186, 0.2072, 0.186, 0.1956, 0.1956, 0.3044, 0.3044, 0.2928, 0.314, 0.2928, 0.314, 0.3044, 0.3044, 0.235, 0.3255, 0.2205, 0.3211, 0.2205, 0.3211, 0.235, 0.3255, 0.2205, 0.1789, 0.235, 0.1745, 0.235, 0.1745, 0.2205, 0.1789, 0.314, 0.2928, 0.3044, 0.3044, 0.3044, 0.3044, 0.314, 0.2928, 0.25, 0.327, 0.235, 0.3255, 0.235, 0.3255, 0.25, 0.327, 0.2072, 0.186, 0.2205, 0.1789, 0.2205, 0.1789, 0.2072, 0.186, 0.3211, 0.2795, 0.314, 0.2928, 0.314, 0.2928, 0.3211, 0.2795, 0.1956, 0.1956, 0.2072, 0.186, 0.2072, 0.186, 0.1956, 0.1956, 0.3255, 0.265, 0.3211, 0.2795, 0.3211, 0.2795, 0.3255, 0.265, 0.186, 0.2072, 0.1956, 0.1956, 0.1956, 0.1956, 0.186, 0.2072, 0.327, 0.25, 0.3255, 0.265, 0.3255, 0.265, 0.327, 0.25, 0.1789, 0.2205, 0.186, 0.2072, 0.186, 0.2072, 0.1789, 0.2205, 0.3255, 0.235, 0.327, 0.25, 0.327, 0.25, 0.3255, 0.235, 0.1745, 0.235, 0.1789, 0.2205, 0.1789, 0.2205, 0.1745, 0.235, 0.3211, 0.2205, 0.3255, 0.235, 0.3255, 0.235, 0.3211, 0.2205, 0.173, 0.25, 0.1745, 0.235, 0.1745, 0.235, 0.173, 0.25, 0.314, 0.2072, 0.3211, 0.2205, 0.3211, 0.2205, 0.314, 0.2072, 0.1745, 0.265, 0.173, 0.25, 0.173, 0.25, 0.1745, 0.265, 0.3044, 0.1956, 0.314, 0.2072, 0.314, 0.2072, 0.3044, 0.1956, 0.1789, 0.2795, 0.1745, 0.265, 0.1745, 0.265, 0.1789, 0.2795, 0.2928, 0.186, 0.3044, 0.1956, 0.3044, 0.1956, 0.2928, 0.186, 0.186, 0.2928, 0.1789, 0.2795, 0.1789, 0.2795, 0.186, 0.2928, 0.2795, 0.1789, 0.2928, 0.186, 0.2928, 0.186, 0.2795, 0.1789, 0.265, 0.3255, 0.25, 0.327, 0.25, 0.327, 0.265, 0.3255, 0.1956, 0.3044, 0.186, 0.2928, 0.186, 0.2928, 0.1956, 0.3044, 0.265, 0.1745, 0.2795, 0.1789, 0.2795, 0.1789, 0.265, 0.1745, 0.2795, 0.3211, 0.265, 0.3255, 0.265, 0.3255, 0.2795, 0.3211, 0.2072, 0.314, 0.1956, 0.3044, 0.1956, 0.3044, 0.2072, 0.314, 0.25, 0.173, 0.265, 0.1745, 0.265, 0.1745, 0.25, 0.173, 0.2928, 0.314, 0.2795, 0.3211, 0.2795, 0.3211, 0.2928, 0.314, 0.2205, 0.3211, 0.2072, 0.314, 0.2072, 0.314, 0.2205, 0.3211, 0.3255, 0.265, 0.3211, 0.2795, 0.3211, 0.2795, 0.3255, 0.265, 0.186, 0.2072, 0.1956, 0.1956, 0.1956, 0.1956, 0.186, 0.2072, 0.327, 0.25, 0.3255, 0.265, 0.3255, 0.265, 0.327, 0.25, 0.1789, 0.2205, 0.186, 0.2072, 0.186, 0.2072, 0.1789, 0.2205, 0.3255, 0.235, 0.327, 0.25, 0.327, 0.25, 0.3255, 0.235, 0.1745, 0.235, 0.1789, 0.2205, 0.1789, 0.2205, 0.1745, 0.235, 0.3211, 0.2205, 0.3255, 0.235, 0.3255, 0.235, 0.3211, 0.2205, 0.173, 0.25, 0.1745, 0.235, 0.1745, 0.235, 0.173, 0.25, 0.314, 0.2072, 0.3211, 0.2205, 0.3211, 0.2205, 0.314, 0.2072, 0.1745, 0.265, 0.173, 0.25, 0.173, 0.25, 0.1745, 0.265, 0.3044, 0.1956, 0.314, 0.2072, 0.314, 0.2072, 0.3044, 0.1956, 0.1789, 0.2795, 0.1745, 0.265, 0.1745, 0.265, 0.1789, 0.2795, 0.2928, 0.186, 0.3044, 0.1956, 0.3044, 0.1956, 0.2928, 0.186, 0.186, 0.2928, 0.1789, 0.2795, 0.1789, 0.2795, 0.186, 0.2928, 0.2795, 0.1789, 0.2928, 0.186, 0.2928, 0.186, 0.2795, 0.1789, 0.265, 0.3255, 0.25, 0.327, 0.25, 0.327, 0.265, 0.3255, 0.1956, 0.3044, 0.186, 0.2928, 0.186, 0.2928, 0.1956, 0.3044, 0.265, 0.1745, 0.2795, 0.1789, 0.2795, 0.1789, 0.265, 0.1745, 0.2795, 0.3211, 0.265, 0.3255, 0.265, 0.3255, 0.2795, 0.3211, 0.2072, 0.314, 0.1956, 0.3044, 0.1956, 0.3044, 0.2072, 0.314, 0.25, 0.173, 0.265, 0.1745, 0.265, 0.1745, 0.25, 0.173, 0.2928, 0.314, 0.2795, 0.3211, 0.2795, 0.3211, 0.2928, 0.314, 0.2205, 0.3211, 0.2072, 0.314, 0.2072, 0.314, 0.2205, 0.3211, 0.235, 0.1745, 0.25, 0.173, 0.25, 0.173, 0.235, 0.1745, 0.3044, 0.3044, 0.2928, 0.314, 0.2928, 0.314, 0.3044, 0.3044, 0.235, 0.3255, 0.2205, 0.3211, 0.2205, 0.3211, 0.235, 0.3255, 0.2205, 0.1789, 0.235, 0.1745, 0.235, 0.1745, 0.2205, 0.1789, 0.314, 0.2928, 0.3044, 0.3044, 0.3044, 0.3044, 0.314, 0.2928, 0.25, 0.327, 0.235, 0.3255, 0.235, 0.3255, 0.25, 0.327, 0.2072, 0.186, 0.2205, 0.1789, 0.2205, 0.1789, 0.2072, 0.186, 0.3211, 0.2795, 0.314, 0.2928, 0.314, 0.2928, 0.3211, 0.2795, 0.75, 0.2843, 0.7433, 0.2837, 0.7421, 0.2897, 0.75, 0.2905, 0.7691, 0.2785, 0.7631, 0.2817, 0.7655, 0.2874, 0.7725, 0.2836, 0.7743, 0.2743, 0.7691, 0.2785, 0.7725, 0.2836, 0.7786, 0.2786, 0.7785, 0.2691, 0.7743, 0.2743, 0.7786, 0.2786, 0.7836, 0.2725, 0.7817, 0.2631, 0.7785, 0.2691, 0.7836, 0.2725, 0.7874, 0.2655, 0.7837, 0.2567, 0.7817, 0.2631, 0.7874, 0.2655, 0.7897, 0.2579, 0.7843, 0.25, 0.7837, 0.2567, 0.7897, 0.2579, 0.7905, 0.25, 0.7837, 0.2433, 0.7843, 0.25, 0.7905, 0.25, 0.7897, 0.2421, 0.7817, 0.2369, 0.7837, 0.2433, 0.7897, 0.2421, 0.7874, 0.2345, 0.7785, 0.2309, 0.7817, 0.2369, 0.7874, 0.2345, 0.7836, 0.2275, 0.7743, 0.2257, 0.7785, 0.2309, 0.7836, 0.2275, 0.7786, 0.2214, 0.7691, 0.2215, 0.7743, 0.2257, 0.7786, 0.2214, 0.7725, 0.2164, 0.7631, 0.2183, 0.7691, 0.2215, 0.7725, 0.2164, 0.7655, 0.2126, 0.7567, 0.2163, 0.7631, 0.2183, 0.7655, 0.2126, 0.7579, 0.2103, 0.75, 0.2157, 0.7567, 0.2163, 0.7579, 0.2103, 0.75, 0.2095, 0.7433, 0.2163, 0.75, 0.2157, 0.75, 0.2095, 0.7421, 0.2103, 0.7369, 0.2183, 0.7433, 0.2163, 0.7421, 0.2103, 0.7345, 0.2126, 0.7309, 0.2215, 0.7369, 0.2183, 0.7345, 0.2126, 0.7275, 0.2164, 0.7257, 0.2257, 0.7309, 0.2215, 0.7275, 0.2164, 0.7214, 0.2214, 0.7215, 0.2309, 0.7257, 0.2257, 0.7214, 0.2214, 0.7164, 0.2275, 0.7183, 0.2369, 0.7215, 0.2309, 0.7164, 0.2275, 0.7126, 0.2345, 0.7163, 0.2433, 0.7183, 0.2369, 0.7126, 0.2345, 0.7103, 0.2421, 0.7157, 0.25, 0.7163, 0.2433, 0.7103, 0.2421, 0.7095, 0.25, 0.7163, 0.2567, 0.7157, 0.25, 0.7095, 0.25, 0.7103, 0.2579, 0.7183, 0.2631, 0.7163, 0.2567, 0.7103, 0.2579, 0.7126, 0.2655, 0.7215, 0.2691, 0.7183, 0.2631, 0.7126, 0.2655, 0.7164, 0.2725, 0.7257, 0.2743, 0.7215, 0.2691, 0.7164, 0.2725, 0.7214, 0.2786, 0.7309, 0.2785, 0.7257, 0.2743, 0.7214, 0.2786, 0.7275, 0.2836, 0.7369, 0.2817, 0.7309, 0.2785, 0.7275, 0.2836, 0.7345, 0.2874, 0.7433, 0.2837, 0.7369, 0.2817, 0.7345, 0.2874, 0.7421, 0.2897, 0.7836, 0.2275, 0.7874, 0.2345, 0.7874, 0.2345, 0.7836, 0.2275, 0.7594, 0.2971, 0.75, 0.2981, 0.75, 0.49, 0.7968, 0.4854, 0.75, 0.2981, 0.7406, 0.2971, 0.7032, 0.4854, 0.75, 0.49, 0.7684, 0.2944, 0.7594, 0.2971, 0.7968, 0.4854, 0.8418, 0.4717, 0.7767, 0.29, 0.7684, 0.2944, 0.8418, 0.4717, 0.8833, 0.4496, 0.784, 0.284, 0.7767, 0.29, 0.8833, 0.4496, 0.9197, 0.4197, 0.79, 0.2767, 0.784, 0.284, 0.9197, 0.4197, 0.9496, 0.3833, 0.7944, 0.2684, 0.79, 0.2767, 0.9496, 0.3833, 0.9717, 0.3418, 0.7971, 0.2594, 0.7944, 0.2684, 0.9717, 0.3418, 0.9854, 0.2968, 0.7981, 0.25, 0.7971, 0.2594, 0.9854, 0.2968, 0.99, 0.25, 0.7971, 0.2406, 0.7981, 0.25, 0.99, 0.25, 0.9854, 0.2032, 0.7944, 0.2316, 0.7971, 0.2406, 0.9854, 0.2032, 0.9717, 0.1582, 0.79, 0.2233, 0.7944, 0.2316, 0.9717, 0.1582, 0.9496, 0.1167, 0.784, 0.216, 0.79, 0.2233, 0.9496, 0.1167, 0.9197, 0.08029, 0.7767, 0.21, 0.784, 0.216, 0.9197, 0.08029, 0.8833, 0.05045, 0.7684, 0.2056, 0.7767, 0.21, 0.8833, 0.05045, 0.8418, 0.02827, 0.7594, 0.2029, 0.7684, 0.2056, 0.8418, 0.02827, 0.7968, 0.01461, 0.75, 0.2019, 0.7594, 0.2029, 0.7968, 0.01461, 0.75, 0.01, 0.7406, 0.2029, 0.75, 0.2019, 0.75, 0.01, 0.7032, 0.01461, 0.7316, 0.2056, 0.7406, 0.2029, 0.7032, 0.01461, 0.6582, 0.02827, 0.7233, 0.21, 0.7316, 0.2056, 0.6582, 0.02827, 0.6167, 0.05045, 0.716, 0.216, 0.7233, 0.21, 0.6167, 0.05045, 0.5803, 0.08029, 0.71, 0.2233, 0.716, 0.216, 0.5803, 0.08029, 0.5504, 0.1167, 0.7056, 0.2316, 0.71, 0.2233, 0.5504, 0.1167, 0.5283, 0.1582, 0.7029, 0.2406, 0.7056, 0.2316, 0.5283, 0.1582, 0.5146, 0.2032, 0.7019, 0.25, 0.7029, 0.2406, 0.5146, 0.2032, 0.51, 0.25, 0.7029, 0.2594, 0.7019, 0.25, 0.51, 0.25, 0.5146, 0.2968, 0.7056, 0.2684, 0.7029, 0.2594, 0.5146, 0.2968, 0.5283, 0.3418, 0.71, 0.2767, 0.7056, 0.2684, 0.5283, 0.3418, 0.5504, 0.3833, 0.716, 0.284, 0.71, 0.2767, 0.5504, 0.3833, 0.5803, 0.4197, 0.7233, 0.29, 0.716, 0.284, 0.5803, 0.4197, 0.6167, 0.4496, 0.7316, 0.2944, 0.7233, 0.29, 0.6167, 0.4496, 0.6582, 0.4717, 0.7406, 0.2971, 0.7316, 0.2944, 0.6582, 0.4717, 0.7032, 0.4854, 0.7631, 0.2817, 0.7567, 0.2837, 0.7579, 0.2897, 0.7655, 0.2874, 0.7543, 0.2714, 0.75, 0.2718, 0.75, 0.2843, 0.7567, 0.2837, 0.7583, 0.2701, 0.7543, 0.2714, 0.7567, 0.2837, 0.7631, 0.2817, 0.7621, 0.2681, 0.7583, 0.2701, 0.7631, 0.2817, 0.7691, 0.2785, 0.7654, 0.2654, 0.7621, 0.2681, 0.7691, 0.2785, 0.7743, 0.2743, 0.7681, 0.2621, 0.7654, 0.2654, 0.7743, 0.2743, 0.7785, 0.2691, 0.7701, 0.2583, 0.7681, 0.2621, 0.7785, 0.2691, 0.7817, 0.2631, 0.7714, 0.2543, 0.7701, 0.2583, 0.7817, 0.2631, 0.7837, 0.2567, 0.7718, 0.25, 0.7714, 0.2543, 0.7837, 0.2567, 0.7843, 0.25, 0.7714, 0.2457, 0.7718, 0.25, 0.7843, 0.25, 0.7837, 0.2433, 0.7701, 0.2417, 0.7714, 0.2457, 0.7837, 0.2433, 0.7817, 0.2369, 0.7681, 0.2379, 0.7701, 0.2417, 0.7817, 0.2369, 0.7785, 0.2309, 0.7654, 0.2346, 0.7681, 0.2379, 0.7785, 0.2309, 0.7743, 0.2257, 0.7621, 0.2319, 0.7654, 0.2346, 0.7743, 0.2257, 0.7691, 0.2215, 0.7583, 0.2299, 0.7621, 0.2319, 0.7691, 0.2215, 0.7631, 0.2183, 0.7543, 0.2286, 0.7583, 0.2299, 0.7631, 0.2183, 0.7567, 0.2163, 0.75, 0.2282, 0.7543, 0.2286, 0.7567, 0.2163, 0.75, 0.2157, 0.7457, 0.2286, 0.75, 0.2282, 0.75, 0.2157, 0.7433, 0.2163, 0.7417, 0.2299, 0.7457, 0.2286, 0.7433, 0.2163, 0.7369, 0.2183, 0.7379, 0.2319, 0.7417, 0.2299, 0.7369, 0.2183, 0.7309, 0.2215, 0.7346, 0.2346, 0.7379, 0.2319, 0.7309, 0.2215, 0.7257, 0.2257, 0.7319, 0.2379, 0.7346, 0.2346, 0.7257, 0.2257, 0.7215, 0.2309, 0.7299, 0.2417, 0.7319, 0.2379, 0.7215, 0.2309, 0.7183, 0.2369, 0.7286, 0.2457, 0.7299, 0.2417, 0.7183, 0.2369, 0.7163, 0.2433, 0.7282, 0.25, 0.7286, 0.2457, 0.7163, 0.2433, 0.7157, 0.25, 0.7286, 0.2543, 0.7282, 0.25, 0.7157, 0.25, 0.7163, 0.2567, 0.7299, 0.2583, 0.7286, 0.2543, 0.7163, 0.2567, 0.7183, 0.2631, 0.7319, 0.2621, 0.7299, 0.2583, 0.7183, 0.2631, 0.7215, 0.2691, 0.7346, 0.2654, 0.7319, 0.2621, 0.7215, 0.2691, 0.7257, 0.2743, 0.7379, 0.2681, 0.7346, 0.2654, 0.7257, 0.2743, 0.7309, 0.2785, 0.7417, 0.2701, 0.7379, 0.2681, 0.7309, 0.2785, 0.7369, 0.2817, 0.7457, 0.2714, 0.7417, 0.2701, 0.7369, 0.2817, 0.7433, 0.2837, 0.75, 0.2718, 0.7457, 0.2714, 0.7433, 0.2837, 0.75, 0.2843, 0.7767, 0.21, 0.7684, 0.2056, 0.7684, 0.2056, 0.7767, 0.21, 0.7126, 0.2345, 0.7164, 0.2275, 0.7164, 0.2275, 0.7126, 0.2345, 0.784, 0.284, 0.79, 0.2767, 0.79, 0.2767, 0.784, 0.284, 0.7725, 0.2164, 0.7786, 0.2214, 0.7786, 0.2214, 0.7725, 0.2164, 0.7316, 0.2944, 0.7406, 0.2971, 0.7406, 0.2971, 0.7316, 0.2944, 0.7786, 0.2786, 0.7725, 0.2836, 0.7725, 0.2836, 0.7786, 0.2786, 0.71, 0.2233, 0.7056, 0.2316, 0.7056, 0.2316, 0.71, 0.2233, 0.7345, 0.2874, 0.7275, 0.2836, 0.7275, 0.2836, 0.7345, 0.2874, 0.784, 0.216, 0.7767, 0.21, 0.7767, 0.21, 0.784, 0.216, 0.7164, 0.2275, 0.7214, 0.2214, 0.7214, 0.2214, 0.7164, 0.2275, 0.7767, 0.29, 0.784, 0.284, 0.784, 0.284, 0.7767, 0.29, 0.7786, 0.2214, 0.7836, 0.2275, 0.7836, 0.2275, 0.7786, 0.2214, 0.7233, 0.29, 0.7316, 0.2944, 0.7316, 0.2944, 0.7233, 0.29, 0.7725, 0.2836, 0.7655, 0.2874, 0.7655, 0.2874, 0.7725, 0.2836, 0.716, 0.216, 0.71, 0.2233, 0.71, 0.2233, 0.716, 0.216, 0.7275, 0.2836, 0.7214, 0.2786, 0.7214, 0.2786, 0.7275, 0.2836, 0.79, 0.2233, 0.784, 0.216, 0.784, 0.216, 0.79, 0.2233, 0.7214, 0.2214, 0.7275, 0.2164, 0.7275, 0.2164, 0.7214, 0.2214, 0.7684, 0.2944, 0.7767, 0.29, 0.7767, 0.29, 0.7684, 0.2944, 0.7836, 0.2275, 0.7874, 0.2345, 0.7874, 0.2345, 0.7836, 0.2275, 0.716, 0.284, 0.7233, 0.29, 0.7233, 0.29, 0.716, 0.284, 0.7655, 0.2874, 0.7579, 0.2897, 0.7579, 0.2897, 0.7655, 0.2874, 0.7233, 0.21, 0.716, 0.216, 0.716, 0.216, 0.7233, 0.21, 0.7214, 0.2786, 0.7164, 0.2725, 0.7164, 0.2725, 0.7214, 0.2786, 0.7944, 0.2316, 0.79, 0.2233, 0.79, 0.2233, 0.7944, 0.2316, 0.7275, 0.2164, 0.7345, 0.2126, 0.7345, 0.2126, 0.7275, 0.2164, 0.7594, 0.2971, 0.7684, 0.2944, 0.7684, 0.2944, 0.7594, 0.2971, 0.7874, 0.2345, 0.7897, 0.2421, 0.7897, 0.2421, 0.7874, 0.2345, 0.71, 0.2767, 0.716, 0.284, 0.716, 0.284, 0.71, 0.2767, 0.7579, 0.2897, 0.75, 0.2905, 0.75, 0.2905, 0.7579, 0.2897, 0.7316, 0.2056, 0.7233, 0.21, 0.7233, 0.21, 0.7316, 0.2056, 0.7164, 0.2725, 0.7126, 0.2655, 0.7126, 0.2655, 0.7164, 0.2725, 0.7567, 0.2837, 0.75, 0.2843, 0.75, 0.2905, 0.7579, 0.2897, 0.7944, 0.2684, 0.7971, 0.2594, 0.7971, 0.2594, 0.7944, 0.2684, 0.7786, 0.2214, 0.7836, 0.2275, 0.7836, 0.2275, 0.7786, 0.2214, 0.7971, 0.2594, 0.7981, 0.25, 0.7981, 0.25, 0.7971, 0.2594, 0.7725, 0.2164, 0.7786, 0.2214, 0.7786, 0.2214, 0.7725, 0.2164, 0.7981, 0.25, 0.7971, 0.2406, 0.7971, 0.2406, 0.7981, 0.25, 0.7655, 0.2126, 0.7725, 0.2164, 0.7725, 0.2164, 0.7655, 0.2126, 0.7971, 0.2406, 0.7944, 0.2316, 0.7944, 0.2316, 0.7971, 0.2406, 0.7579, 0.2103, 0.7655, 0.2126, 0.7655, 0.2126, 0.7579, 0.2103, 0.7944, 0.2316, 0.79, 0.2233, 0.79, 0.2233, 0.7944, 0.2316, 0.75, 0.2095, 0.7579, 0.2103, 0.7579, 0.2103, 0.75, 0.2095, 0.79, 0.2233, 0.784, 0.216, 0.784, 0.216, 0.79, 0.2233, 0.7421, 0.2103, 0.75, 0.2095, 0.75, 0.2095, 0.7421, 0.2103, 0.784, 0.216, 0.7767, 0.21, 0.7767, 0.21, 0.784, 0.216, 0.7345, 0.2126, 0.7421, 0.2103, 0.7421, 0.2103, 0.7345, 0.2126, 0.7767, 0.21, 0.7684, 0.2056, 0.7684, 0.2056, 0.7767, 0.21, 0.7275, 0.2164, 0.7345, 0.2126, 0.7345, 0.2126, 0.7275, 0.2164, 0.7684, 0.2056, 0.7594, 0.2029, 0.7594, 0.2029, 0.7684, 0.2056, 0.7214, 0.2214, 0.7275, 0.2164, 0.7275, 0.2164, 0.7214, 0.2214, 0.7594, 0.2029, 0.75, 0.2019, 0.75, 0.2019, 0.7594, 0.2029, 0.7164, 0.2275, 0.7214, 0.2214, 0.7214, 0.2214, 0.7164, 0.2275, 0.75, 0.2019, 0.7406, 0.2029, 0.7406, 0.2029, 0.75, 0.2019, 0.7126, 0.2345, 0.7164, 0.2275, 0.7164, 0.2275, 0.7126, 0.2345, 0.7406, 0.2029, 0.7316, 0.2056, 0.7316, 0.2056, 0.7406, 0.2029, 0.7103, 0.2421, 0.7126, 0.2345, 0.7126, 0.2345, 0.7103, 0.2421, 0.7316, 0.2056, 0.7233, 0.21, 0.7233, 0.21, 0.7316, 0.2056, 0.7095, 0.25, 0.7103, 0.2421, 0.7103, 0.2421, 0.7095, 0.25, 0.7233, 0.21, 0.716, 0.216, 0.716, 0.216, 0.7233, 0.21, 0.7103, 0.2579, 0.7095, 0.25, 0.7095, 0.25, 0.7103, 0.2579, 0.716, 0.216, 0.71, 0.2233, 0.71, 0.2233, 0.716, 0.216, 0.7126, 0.2655, 0.7103, 0.2579, 0.7103, 0.2579, 0.7126, 0.2655, 0.75, 0.2981, 0.7594, 0.2971, 0.7594, 0.2971, 0.75, 0.2981, 0.7421, 0.2897, 0.7345, 0.2874, 0.7345, 0.2874, 0.7421, 0.2897, 0.7056, 0.2316, 0.7029, 0.2406, 0.7029, 0.2406, 0.7056, 0.2316, 0.7836, 0.2725, 0.7786, 0.2786, 0.7786, 0.2786, 0.7836, 0.2725, 0.7406, 0.2971, 0.75, 0.2981, 0.75, 0.2981, 0.7406, 0.2971, 0.7655, 0.2126, 0.7725, 0.2164, 0.7725, 0.2164, 0.7655, 0.2126, 0.79, 0.2767, 0.7944, 0.2684, 0.7944, 0.2684, 0.79, 0.2767, 0.75, 0.2905, 0.7421, 0.2897, 0.7421, 0.2897, 0.75, 0.2905, 0.7103, 0.2421, 0.7126, 0.2345, 0.7126, 0.2345, 0.7103, 0.2421, 0.7684, 0.2056, 0.7594, 0.2029, 0.7594, 0.2029, 0.7684, 0.2056, 0.7029, 0.2406, 0.7019, 0.25, 0.7019, 0.25, 0.7029, 0.2406, 0.7874, 0.2655, 0.7836, 0.2725, 0.7836, 0.2725, 0.7874, 0.2655, 0.7579, 0.2103, 0.7655, 0.2126, 0.7655, 0.2126, 0.7579, 0.2103, 0.7944, 0.2684, 0.7971, 0.2594, 0.7971, 0.2594, 0.7944, 0.2684, 0.7095, 0.25, 0.7103, 0.2421, 0.7103, 0.2421, 0.7095, 0.25, 0.7594, 0.2029, 0.75, 0.2019, 0.75, 0.2019, 0.7594, 0.2029, 0.7019, 0.25, 0.7029, 0.2594, 0.7029, 0.2594, 0.7019, 0.25, 0.7897, 0.2579, 0.7874, 0.2655, 0.7874, 0.2655, 0.7897, 0.2579, 0.75, 0.2095, 0.7579, 0.2103, 0.7579, 0.2103, 0.75, 0.2095, 0.7971, 0.2594, 0.7981, 0.25, 0.7981, 0.25, 0.7971, 0.2594, 0.7103, 0.2579, 0.7095, 0.25, 0.7095, 0.25, 0.7103, 0.2579, 0.75, 0.2019, 0.7406, 0.2029, 0.7406, 0.2029, 0.75, 0.2019, 0.7029, 0.2594, 0.7056, 0.2684, 0.7056, 0.2684, 0.7029, 0.2594, 0.7905, 0.25, 0.7897, 0.2579, 0.7897, 0.2579, 0.7905, 0.25, 0.7421, 0.2103, 0.75, 0.2095, 0.75, 0.2095, 0.7421, 0.2103, 0.7981, 0.25, 0.7971, 0.2406, 0.7971, 0.2406, 0.7981, 0.25, 0.7126, 0.2655, 0.7103, 0.2579, 0.7103, 0.2579, 0.7126, 0.2655, 0.7406, 0.2029, 0.7316, 0.2056, 0.7316, 0.2056, 0.7406, 0.2029, 0.7056, 0.2684, 0.71, 0.2767, 0.71, 0.2767, 0.7056, 0.2684, 0.7897, 0.2421, 0.7905, 0.25, 0.7905, 0.25, 0.7897, 0.2421, 0.75, 0.2981, 0.7594, 0.2971, 0.7594, 0.2971, 0.75, 0.2981, 0.7345, 0.2126, 0.7421, 0.2103, 0.7421, 0.2103, 0.7345, 0.2126, 0.7971, 0.2406, 0.7944, 0.2316, 0.7944, 0.2316, 0.7971, 0.2406, 0.75, 0.2981, 0.7594, 0.2971, 0.7579, 0.2897, 0.75, 0.2905, 0.7594, 0.2971, 0.7684, 0.2944, 0.7655, 0.2874, 0.7579, 0.2897, 0.7684, 0.2944, 0.7767, 0.29, 0.7725, 0.2836, 0.7655, 0.2874, 0.7767, 0.29, 0.784, 0.284, 0.7786, 0.2786, 0.7725, 0.2836, 0.784, 0.284, 0.79, 0.2767, 0.7836, 0.2725, 0.7786, 0.2786, 0.79, 0.2767, 0.7944, 0.2684, 0.7874, 0.2655, 0.7836, 0.2725, 0.7944, 0.2684, 0.7971, 0.2594, 0.7897, 0.2579, 0.7874, 0.2655, 0.7971, 0.2594, 0.7981, 0.25, 0.7905, 0.25, 0.7897, 0.2579, 0.7981, 0.25, 0.7971, 0.2406, 0.7897, 0.2421, 0.7905, 0.25, 0.7971, 0.2406, 0.7944, 0.2316, 0.7874, 0.2345, 0.7897, 0.2421, 0.7944, 0.2316, 0.79, 0.2233, 0.7836, 0.2275, 0.7874, 0.2345, 0.79, 0.2233, 0.784, 0.216, 0.7786, 0.2214, 0.7836, 0.2275, 0.784, 0.216, 0.7767, 0.21, 0.7725, 0.2164, 0.7786, 0.2214, 0.7767, 0.21, 0.7684, 0.2056, 0.7655, 0.2126, 0.7725, 0.2164, 0.7684, 0.2056, 0.7594, 0.2029, 0.7579, 0.2103, 0.7655, 0.2126, 0.7594, 0.2029, 0.75, 0.2019, 0.75, 0.2095, 0.7579, 0.2103, 0.75, 0.2019, 0.7406, 0.2029, 0.7421, 0.2103, 0.75, 0.2095, 0.7406, 0.2029, 0.7316, 0.2056, 0.7345, 0.2126, 0.7421, 0.2103, 0.7316, 0.2056, 0.7233, 0.21, 0.7275, 0.2164, 0.7345, 0.2126, 0.7233, 0.21, 0.716, 0.216, 0.7214, 0.2214, 0.7275, 0.2164, 0.716, 0.216, 0.71, 0.2233, 0.7164, 0.2275, 0.7214, 0.2214, 0.71, 0.2233, 0.7056, 0.2316, 0.7126, 0.2345, 0.7164, 0.2275, 0.7056, 0.2316, 0.7029, 0.2406, 0.7103, 0.2421, 0.7126, 0.2345, 0.7029, 0.2406, 0.7019, 0.25, 0.7095, 0.25, 0.7103, 0.2421, 0.7019, 0.25, 0.7029, 0.2594, 0.7103, 0.2579, 0.7095, 0.25, 0.7029, 0.2594, 0.7056, 0.2684, 0.7126, 0.2655, 0.7103, 0.2579, 0.7056, 0.2684, 0.71, 0.2767, 0.7164, 0.2725, 0.7126, 0.2655, 0.71, 0.2767, 0.716, 0.284, 0.7214, 0.2786, 0.7164, 0.2725, 0.716, 0.284, 0.7233, 0.29, 0.7275, 0.2836, 0.7214, 0.2786, 0.7233, 0.29, 0.7316, 0.2944, 0.7345, 0.2874, 0.7275, 0.2836, 0.7316, 0.2944, 0.7406, 0.2971, 0.7421, 0.2897, 0.7345, 0.2874, 0.7406, 0.2971, 0.75, 0.2981, 0.75, 0.2905, 0.7421, 0.2897, 0.79, 0.2767, 0.7944, 0.2684, 0.7944, 0.2684, 0.79, 0.2767, 0.75, 0.2905, 0.7421, 0.2897, 0.7421, 0.2897, 0.75, 0.2905, 0.7874, 0.2345, 0.7897, 0.2421, 0.7897, 0.2421, 0.7874, 0.2345, 0.784, 0.284, 0.79, 0.2767, 0.79, 0.2767, 0.784, 0.284, 0.7316, 0.2944, 0.7406, 0.2971, 0.7406, 0.2971, 0.7316, 0.2944, 0.7897, 0.2421, 0.7905, 0.25, 0.7905, 0.25, 0.7897, 0.2421, 0.7767, 0.29, 0.784, 0.284, 0.784, 0.284, 0.7767, 0.29, 0.7233, 0.29, 0.7316, 0.2944, 0.7316, 0.2944, 0.7233, 0.29, 0.7905, 0.25, 0.7897, 0.2579, 0.7897, 0.2579, 0.7905, 0.25, 0.7684, 0.2944, 0.7767, 0.29, 0.7767, 0.29, 0.7684, 0.2944, 0.716, 0.284, 0.7233, 0.29, 0.7233, 0.29, 0.716, 0.284, 0.7897, 0.2579, 0.7874, 0.2655, 0.7874, 0.2655, 0.7897, 0.2579, 0.7594, 0.2971, 0.7684, 0.2944, 0.7684, 0.2944, 0.7594, 0.2971, 0.71, 0.2767, 0.716, 0.284, 0.716, 0.284, 0.71, 0.2767, 0.7874, 0.2655, 0.7836, 0.2725, 0.7836, 0.2725, 0.7874, 0.2655, 0.7406, 0.2971, 0.75, 0.2981, 0.75, 0.2981, 0.7406, 0.2971, 0.7056, 0.2684, 0.71, 0.2767, 0.71, 0.2767, 0.7056, 0.2684, 0.7836, 0.2725, 0.7786, 0.2786, 0.7786, 0.2786, 0.7836, 0.2725, 0.7345, 0.2874, 0.7275, 0.2836, 0.7275, 0.2836, 0.7345, 0.2874, 0.7029, 0.2594, 0.7056, 0.2684, 0.7056, 0.2684, 0.7029, 0.2594, 0.7786, 0.2786, 0.7725, 0.2836, 0.7725, 0.2836, 0.7786, 0.2786, 0.7421, 0.2897, 0.7345, 0.2874, 0.7345, 0.2874, 0.7421, 0.2897, 0.7019, 0.25, 0.7029, 0.2594, 0.7029, 0.2594, 0.7019, 0.25, 0.7725, 0.2836, 0.7655, 0.2874, 0.7655, 0.2874, 0.7725, 0.2836, 0.7275, 0.2836, 0.7214, 0.2786, 0.7214, 0.2786, 0.7275, 0.2836, 0.7029, 0.2406, 0.7019, 0.25, 0.7019, 0.25, 0.7029, 0.2406, 0.7655, 0.2874, 0.7579, 0.2897, 0.7579, 0.2897, 0.7655, 0.2874, 0.7214, 0.2786, 0.7164, 0.2725, 0.7164, 0.2725, 0.7214, 0.2786, 0.7056, 0.2316, 0.7029, 0.2406, 0.7029, 0.2406, 0.7056, 0.2316, 0.7579, 0.2897, 0.75, 0.2905, 0.75, 0.2905, 0.7579, 0.2897, 0.7164, 0.2725, 0.7126, 0.2655, 0.7126, 0.2655, 0.7164, 0.2725, 0.71, 0.2233, 0.7056, 0.2316, 0.7056, 0.2316, 0.71, 0.2233, 0.3211, 0.2795, 0.314, 0.2928, 0.314, 0.2928, 0.3211, 0.2795, 0.2072, 0.186, 0.2205, 0.1789, 0.2205, 0.1789, 0.2072, 0.186, 0.25, 0.327, 0.235, 0.3255, 0.235, 0.3255, 0.25, 0.327, 0.314, 0.2928, 0.3044, 0.3044, 0.3044, 0.3044, 0.314, 0.2928, 0.2205, 0.1789, 0.235, 0.1745, 0.235, 0.1745, 0.2205, 0.1789, 0.235, 0.3255, 0.2205, 0.3211, 0.2205, 0.3211, 0.235, 0.3255, 0.3044, 0.3044, 0.2928, 0.314, 0.2928, 0.314, 0.3044, 0.3044, 0.235, 0.1745, 0.25, 0.173, 0.25, 0.173, 0.235, 0.1745, 0.2205, 0.3211, 0.2072, 0.314, 0.2072, 0.314, 0.2205, 0.3211, 0.2928, 0.314, 0.2795, 0.3211, 0.2795, 0.3211, 0.2928, 0.314, 0.25, 0.173, 0.265, 0.1745, 0.265, 0.1745, 0.25, 0.173, 0.2072, 0.314, 0.1956, 0.3044, 0.1956, 0.3044, 0.2072, 0.314, 0.2795, 0.3211, 0.265, 0.3255, 0.265, 0.3255, 0.2795, 0.3211, 0.265, 0.1745, 0.2795, 0.1789, 0.2795, 0.1789, 0.265, 0.1745, 0.1956, 0.3044, 0.186, 0.2928, 0.186, 0.2928, 0.1956, 0.3044, 0.265, 0.3255, 0.25, 0.327, 0.25, 0.327, 0.265, 0.3255, 0.2795, 0.1789, 0.2928, 0.186, 0.2928, 0.186, 0.2795, 0.1789, 0.186, 0.2928, 0.1789, 0.2795, 0.1789, 0.2795, 0.186, 0.2928, 0.2928, 0.186, 0.3044, 0.1956, 0.3044, 0.1956, 0.2928, 0.186, 0.1789, 0.2795, 0.1745, 0.265, 0.1745, 0.265, 0.1789, 0.2795, 0.3044, 0.1956, 0.314, 0.2072, 0.314, 0.2072, 0.3044, 0.1956, 0.1745, 0.265, 0.173, 0.25, 0.173, 0.25, 0.1745, 0.265, 0.314, 0.2072, 0.3211, 0.2205, 0.3211, 0.2205, 0.314, 0.2072, 0.173, 0.25, 0.1745, 0.235, 0.1745, 0.235, 0.173, 0.25, 0.3211, 0.2205, 0.3255, 0.235, 0.3255, 0.235, 0.3211, 0.2205, 0.1745, 0.235, 0.1789, 0.2205, 0.1789, 0.2205, 0.1745, 0.235, 0.3255, 0.235, 0.327, 0.25, 0.327, 0.25, 0.3255, 0.235, 0.1789, 0.2205, 0.186, 0.2072, 0.186, 0.2072, 0.1789, 0.2205, 0.327, 0.25, 0.3255, 0.265, 0.3255, 0.265, 0.327, 0.25, 0.186, 0.2072, 0.1956, 0.1956, 0.1956, 0.1956, 0.186, 0.2072, 0.3255, 0.265, 0.3211, 0.2795, 0.3211, 0.2795, 0.3255, 0.265, 0.1956, 0.1956, 0.2072, 0.186, 0.2072, 0.186, 0.1956, 0.1956, 0.3211, 0.2795, 0.314, 0.2928, 0.314, 0.2928, 0.3211, 0.2795, 0.2072, 0.186, 0.2205, 0.1789, 0.2205, 0.1789, 0.2072, 0.186, 0.25, 0.327, 0.235, 0.3255, 0.235, 0.3255, 0.25, 0.327, 0.314, 0.2928, 0.3044, 0.3044, 0.3044, 0.3044, 0.314, 0.2928, 0.2205, 0.1789, 0.235, 0.1745, 0.235, 0.1745, 0.2205, 0.1789, 0.235, 0.3255, 0.2205, 0.3211, 0.2205, 0.3211, 0.235, 0.3255, 0.3044, 0.3044, 0.2928, 0.314, 0.2928, 0.314, 0.3044, 0.3044, 0.235, 0.1745, 0.25, 0.173, 0.25, 0.173, 0.235, 0.1745, 0.2205, 0.3211, 0.2072, 0.314, 0.2072, 0.314, 0.2205, 0.3211, 0.2928, 0.314, 0.2795, 0.3211, 0.2795, 0.3211, 0.2928, 0.314, 0.25, 0.173, 0.265, 0.1745, 0.265, 0.1745, 0.25, 0.173, 0.2072, 0.314, 0.1956, 0.3044, 0.1956, 0.3044, 0.2072, 0.314, 0.2795, 0.3211, 0.265, 0.3255, 0.265, 0.3255, 0.2795, 0.3211, 0.265, 0.1745, 0.2795, 0.1789, 0.2795, 0.1789, 0.265, 0.1745, 0.1956, 0.3044, 0.186, 0.2928, 0.186, 0.2928, 0.1956, 0.3044, 0.265, 0.3255, 0.25, 0.327, 0.25, 0.327, 0.265, 0.3255, 0.2795, 0.1789, 0.2928, 0.186, 0.2928, 0.186, 0.2795, 0.1789, 0.186, 0.2928, 0.1789, 0.2795, 0.1789, 0.2795, 0.186, 0.2928, 0.2928, 0.186, 0.3044, 0.1956, 0.3044, 0.1956, 0.2928, 0.186, 0.1789, 0.2795, 0.1745, 0.265, 0.1745, 0.265, 0.1789, 0.2795, 0.3044, 0.1956, 0.314, 0.2072, 0.314, 0.2072, 0.3044, 0.1956, 0.1745, 0.265, 0.173, 0.25, 0.173, 0.25, 0.1745, 0.265, 0.314, 0.2072, 0.3211, 0.2205, 0.3211, 0.2205, 0.314, 0.2072, 0.173, 0.25, 0.1745, 0.235, 0.1745, 0.235, 0.173, 0.25, 0.3211, 0.2205, 0.3255, 0.235, 0.3255, 0.235, 0.3211, 0.2205, 0.1745, 0.235, 0.1789, 0.2205, 0.1789, 0.2205, 0.1745, 0.235, 0.3255, 0.235, 0.327, 0.25, 0.327, 0.25, 0.3255, 0.235, 0.1789, 0.2205, 0.186, 0.2072, 0.186, 0.2072, 0.1789, 0.2205, 0.327, 0.25, 0.3255, 0.265, 0.3255, 0.265, 0.327, 0.25, 0.186, 0.2072, 0.1956, 0.1956, 0.1956, 0.1956, 0.186, 0.2072, 0.3255, 0.265, 0.3211, 0.2795, 0.3211, 0.2795, 0.3255, 0.265, 0.1956, 0.1956, 0.2072, 0.186, 0.2072, 0.186, 0.1956, 0.1956])
me_cylinder.use_remesh_fix_poles = True
me_cylinder.use_remesh_preserve_attributes = False
me_cylinder.use_mirror_vertex_groups = False
me_cylinder.update()

# ---- objects
ob_cylinder = bpy.data.objects.new('Cylinder', me_cylinder)

# ---- transforms, parenting, visibility, modifiers, constraints
ob_cylinder.location = (0.0, 0.0, 0.0)
ob_cylinder.scale = (1.0, 1.0, 0.2865)
ob_cylinder.lineart.crease_threshold = 0.0

# ---- collection membership
col_collection.objects.link(ob_cylinder)

# ---- scene / render settings (as saved in the file)
scene.frame_start = 1; scene.frame_end = 250; scene.frame_set(1)
scene.render.engine = 'BLENDER_EEVEE_NEXT'
scene.cycles.use_denoising = False
scene.cycles.samples = 128
scene.cycles.sampling_pattern = 'TABULATED_SOBOL'
scene.cycles.use_adaptive_sampling = False
scene.cycles.use_light_tree = False
scene.view_settings.view_transform = 'Filmic'
bpy.context.view_layer.update()

# ---- added for rendering (the .blend has no active camera and no usable light): camera, sun
cam_auto = bpy.data.cameras.new('AutoCamera')
cam_auto.lens = 50.0
cam_auto.sensor_width = 36.0
cam_auto.clip_end = 1000.0
ob_auto_camera = bpy.data.objects.new('AutoCamera', cam_auto)
scene.collection.objects.link(ob_auto_camera)
ob_auto_camera.location = (4.5963, -5.51556, 5.19611)
ob_auto_camera.rotation_euler = (1.09748, -7.21219e-08, 0.694738)
scene.camera = ob_auto_camera
light_auto_sun = bpy.data.lights.new('AutoSun', 'SUN')
light_auto_sun.energy = 3.0
light_auto_sun.angle = 0.0523599
ob_auto_sun = bpy.data.objects.new('AutoSun', light_auto_sun)
scene.collection.objects.link(ob_auto_sun)
ob_auto_sun.rotation_euler = (0.872665, 0.174533, 0.523599)
bpy.context.view_layer.update()
